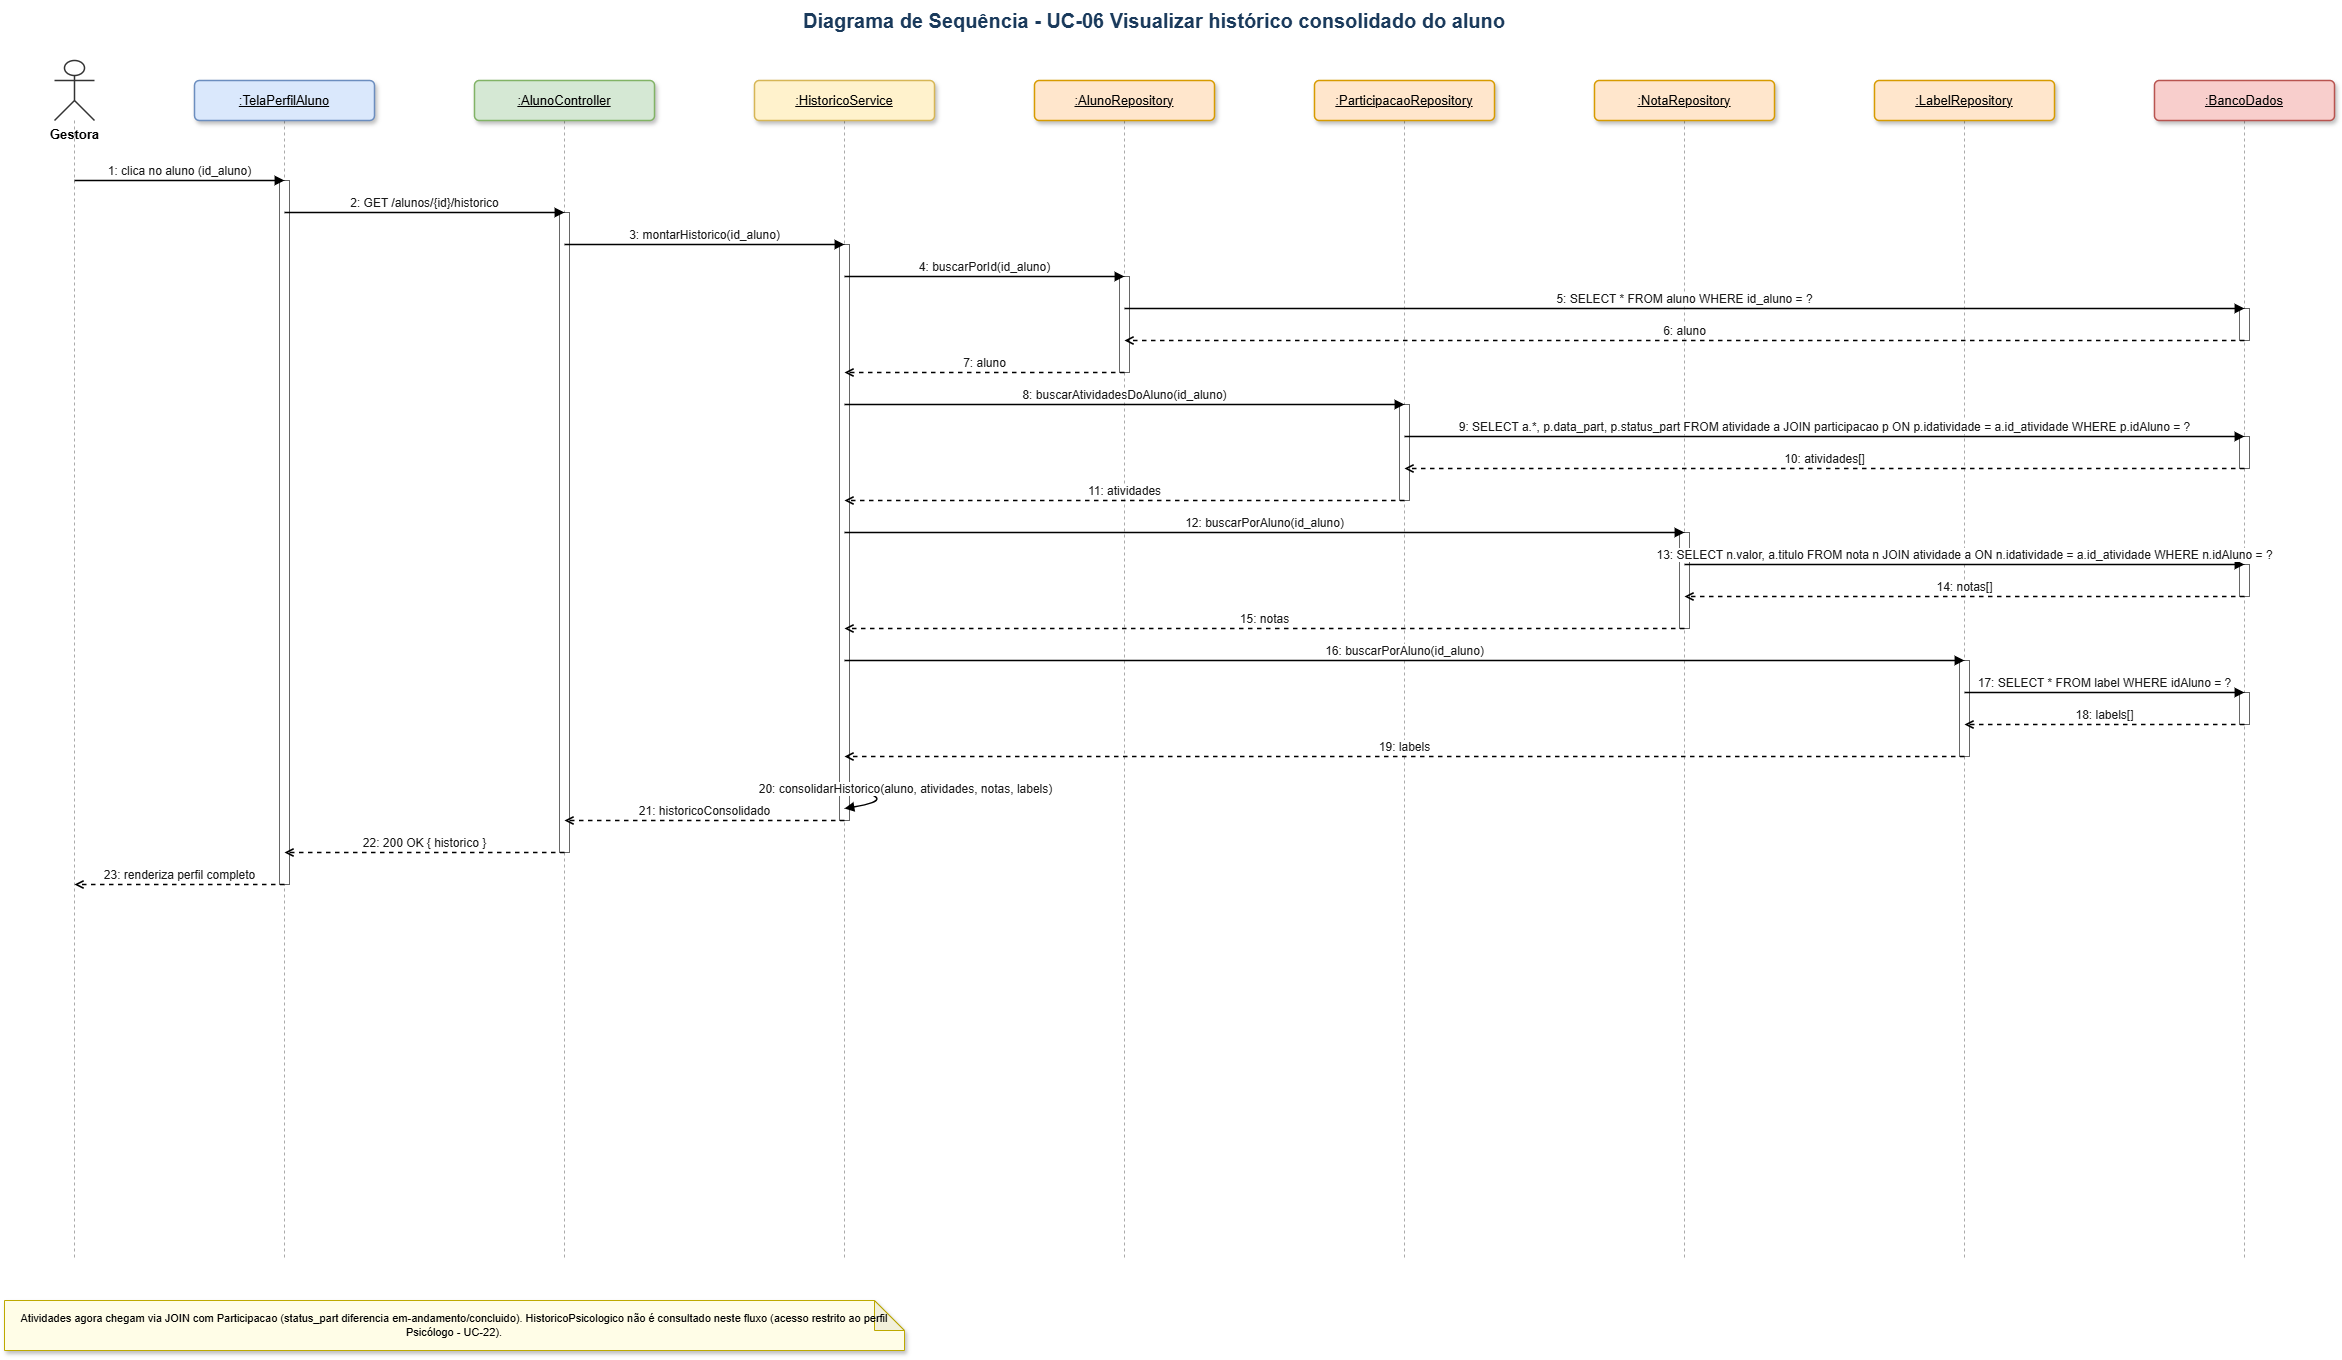

The diagram above was exported from draw.io. Its source (the exported page's mxGraphModel, read from the mxfile embedded in the PNG):
<mxGraphModel dx="2575" dy="1558" grid="1" gridSize="10" guides="1" tooltips="1" connect="1" arrows="1" fold="1" page="1" pageScale="1" pageWidth="2400" pageHeight="1400" math="0" shadow="0">
  <root>
    <mxCell id="0" />
    <mxCell id="1" parent="0" />
    <mxCell id="seq-uc06-v2-lifeactor" edge="1" parent="1" style="endArrow=none;html=1;dashed=1;strokeWidth=1;strokeColor=#aaaaaa;" value="">
      <mxGeometry relative="1" as="geometry">
        <mxPoint x="120" y="140" as="sourcePoint" />
        <mxPoint x="120" y="1280" as="targetPoint" />
      </mxGeometry>
    </mxCell>
    <mxCell id="seq-uc06-v2-life1" edge="1" parent="1" style="endArrow=none;html=1;dashed=1;strokeWidth=1;strokeColor=#aaaaaa;" value="">
      <mxGeometry relative="1" as="geometry">
        <mxPoint x="330" y="140" as="sourcePoint" />
        <mxPoint x="330" y="1280" as="targetPoint" />
      </mxGeometry>
    </mxCell>
    <mxCell id="seq-uc06-v2-life2" edge="1" parent="1" style="endArrow=none;html=1;dashed=1;strokeWidth=1;strokeColor=#aaaaaa;" value="">
      <mxGeometry relative="1" as="geometry">
        <mxPoint x="610" y="140" as="sourcePoint" />
        <mxPoint x="610" y="1280" as="targetPoint" />
      </mxGeometry>
    </mxCell>
    <mxCell id="seq-uc06-v2-life3" edge="1" parent="1" style="endArrow=none;html=1;dashed=1;strokeWidth=1;strokeColor=#aaaaaa;" value="">
      <mxGeometry relative="1" as="geometry">
        <mxPoint x="890" y="140" as="sourcePoint" />
        <mxPoint x="890" y="1280" as="targetPoint" />
      </mxGeometry>
    </mxCell>
    <mxCell id="seq-uc06-v2-life4" edge="1" parent="1" style="endArrow=none;html=1;dashed=1;strokeWidth=1;strokeColor=#aaaaaa;" value="">
      <mxGeometry relative="1" as="geometry">
        <mxPoint x="1170" y="140" as="sourcePoint" />
        <mxPoint x="1170" y="1280" as="targetPoint" />
      </mxGeometry>
    </mxCell>
    <mxCell id="seq-uc06-v2-life5" edge="1" parent="1" style="endArrow=none;html=1;dashed=1;strokeWidth=1;strokeColor=#aaaaaa;" value="">
      <mxGeometry relative="1" as="geometry">
        <mxPoint x="1450" y="140" as="sourcePoint" />
        <mxPoint x="1450" y="1280" as="targetPoint" />
      </mxGeometry>
    </mxCell>
    <mxCell id="seq-uc06-v2-life6" edge="1" parent="1" style="endArrow=none;html=1;dashed=1;strokeWidth=1;strokeColor=#aaaaaa;" value="">
      <mxGeometry relative="1" as="geometry">
        <mxPoint x="1730" y="140" as="sourcePoint" />
        <mxPoint x="1730" y="1280" as="targetPoint" />
      </mxGeometry>
    </mxCell>
    <mxCell id="seq-uc06-v2-life7" edge="1" parent="1" style="endArrow=none;html=1;dashed=1;strokeWidth=1;strokeColor=#aaaaaa;" value="">
      <mxGeometry relative="1" as="geometry">
        <mxPoint x="2010" y="140" as="sourcePoint" />
        <mxPoint x="2010" y="1280" as="targetPoint" />
      </mxGeometry>
    </mxCell>
    <mxCell id="seq-uc06-v2-life8" edge="1" parent="1" style="endArrow=none;html=1;dashed=1;strokeWidth=1;strokeColor=#aaaaaa;" value="">
      <mxGeometry relative="1" as="geometry">
        <mxPoint x="2290" y="140" as="sourcePoint" />
        <mxPoint x="2290" y="1280" as="targetPoint" />
      </mxGeometry>
    </mxCell>
    <mxCell id="seq-uc06-v2-actor" parent="1" style="shape=umlActor;verticalLabelPosition=bottom;verticalAlign=top;html=1;outlineConnect=0;fontSize=13;fontStyle=1;strokeColor=#333333;strokeWidth=1.5;" value="Gestora" vertex="1">
      <mxGeometry height="60" width="40" x="100" y="80" as="geometry" />
    </mxCell>
    <mxCell id="seq-uc06-v2-ll1" parent="1" style="rounded=1;whiteSpace=wrap;html=1;fillColor=#dae8fc;strokeColor=#6c8ebf;fontStyle=4;shadow=1;arcSize=12;strokeWidth=1.5;fontSize=13;" value=":TelaPerfilAluno" vertex="1">
      <mxGeometry height="40" width="180" x="240" y="100" as="geometry" />
    </mxCell>
    <mxCell id="seq-uc06-v2-ll2" parent="1" style="rounded=1;whiteSpace=wrap;html=1;fillColor=#d5e8d4;strokeColor=#82b366;fontStyle=4;shadow=1;arcSize=12;strokeWidth=1.5;fontSize=13;" value=":AlunoController" vertex="1">
      <mxGeometry height="40" width="180" x="520" y="100" as="geometry" />
    </mxCell>
    <mxCell id="seq-uc06-v2-ll3" parent="1" style="rounded=1;whiteSpace=wrap;html=1;fillColor=#fff2cc;strokeColor=#d6b656;fontStyle=4;shadow=1;arcSize=12;strokeWidth=1.5;fontSize=13;" value=":HistoricoService" vertex="1">
      <mxGeometry height="40" width="180" x="800" y="100" as="geometry" />
    </mxCell>
    <mxCell id="seq-uc06-v2-ll4" parent="1" style="rounded=1;whiteSpace=wrap;html=1;fillColor=#ffe6cc;strokeColor=#d79b00;fontStyle=4;shadow=1;arcSize=12;strokeWidth=1.5;fontSize=13;" value=":AlunoRepository" vertex="1">
      <mxGeometry height="40" width="180" x="1080" y="100" as="geometry" />
    </mxCell>
    <mxCell id="seq-uc06-v2-ll5" parent="1" style="rounded=1;whiteSpace=wrap;html=1;fillColor=#ffe6cc;strokeColor=#d79b00;fontStyle=4;shadow=1;arcSize=12;strokeWidth=1.5;fontSize=13;" value=":ParticipacaoRepository" vertex="1">
      <mxGeometry height="40" width="180" x="1360" y="100" as="geometry" />
    </mxCell>
    <mxCell id="seq-uc06-v2-ll6" parent="1" style="rounded=1;whiteSpace=wrap;html=1;fillColor=#ffe6cc;strokeColor=#d79b00;fontStyle=4;shadow=1;arcSize=12;strokeWidth=1.5;fontSize=13;" value=":NotaRepository" vertex="1">
      <mxGeometry height="40" width="180" x="1640" y="100" as="geometry" />
    </mxCell>
    <mxCell id="seq-uc06-v2-ll7" parent="1" style="rounded=1;whiteSpace=wrap;html=1;fillColor=#ffe6cc;strokeColor=#d79b00;fontStyle=4;shadow=1;arcSize=12;strokeWidth=1.5;fontSize=13;" value=":LabelRepository" vertex="1">
      <mxGeometry height="40" width="180" x="1920" y="100" as="geometry" />
    </mxCell>
    <mxCell id="seq-uc06-v2-ll8" parent="1" style="rounded=1;whiteSpace=wrap;html=1;fillColor=#f8cecc;strokeColor=#b85450;fontStyle=4;shadow=1;arcSize=12;strokeWidth=1.5;fontSize=13;" value=":BancoDados" vertex="1">
      <mxGeometry height="40" width="180" x="2200" y="100" as="geometry" />
    </mxCell>
    <mxCell id="seq-uc06-v2-act0" parent="1" style="rounded=0;whiteSpace=wrap;html=1;fillColor=#ffffff;strokeColor=#666666;strokeWidth=1;" value="" vertex="1">
      <mxGeometry height="32" width="10" x="2285" y="328" as="geometry" />
    </mxCell>
    <mxCell id="seq-uc06-v2-act1" parent="1" style="rounded=0;whiteSpace=wrap;html=1;fillColor=#ffffff;strokeColor=#666666;strokeWidth=1;" value="" vertex="1">
      <mxGeometry height="96" width="10" x="1165" y="296" as="geometry" />
    </mxCell>
    <mxCell id="seq-uc06-v2-act2" parent="1" style="rounded=0;whiteSpace=wrap;html=1;fillColor=#ffffff;strokeColor=#666666;strokeWidth=1;" value="" vertex="1">
      <mxGeometry height="32" width="10" x="2285" y="456" as="geometry" />
    </mxCell>
    <mxCell id="seq-uc06-v2-act3" parent="1" style="rounded=0;whiteSpace=wrap;html=1;fillColor=#ffffff;strokeColor=#666666;strokeWidth=1;" value="" vertex="1">
      <mxGeometry height="96" width="10" x="1445" y="424" as="geometry" />
    </mxCell>
    <mxCell id="seq-uc06-v2-act4" parent="1" style="rounded=0;whiteSpace=wrap;html=1;fillColor=#ffffff;strokeColor=#666666;strokeWidth=1;" value="" vertex="1">
      <mxGeometry height="32" width="10" x="2285" y="584" as="geometry" />
    </mxCell>
    <mxCell id="seq-uc06-v2-act5" parent="1" style="rounded=0;whiteSpace=wrap;html=1;fillColor=#ffffff;strokeColor=#666666;strokeWidth=1;" value="" vertex="1">
      <mxGeometry height="96" width="10" x="1725" y="552" as="geometry" />
    </mxCell>
    <mxCell id="seq-uc06-v2-act6" parent="1" style="rounded=0;whiteSpace=wrap;html=1;fillColor=#ffffff;strokeColor=#666666;strokeWidth=1;" value="" vertex="1">
      <mxGeometry height="32" width="10" x="2285" y="712" as="geometry" />
    </mxCell>
    <mxCell id="seq-uc06-v2-act7" parent="1" style="rounded=0;whiteSpace=wrap;html=1;fillColor=#ffffff;strokeColor=#666666;strokeWidth=1;" value="" vertex="1">
      <mxGeometry height="96" width="10" x="2005" y="680" as="geometry" />
    </mxCell>
    <mxCell id="seq-uc06-v2-act8" parent="1" style="rounded=0;whiteSpace=wrap;html=1;fillColor=#ffffff;strokeColor=#666666;strokeWidth=1;" value="" vertex="1">
      <mxGeometry height="25" width="10" x="885" y="808" as="geometry" />
    </mxCell>
    <mxCell id="seq-uc06-v2-act9" parent="1" style="rounded=0;whiteSpace=wrap;html=1;fillColor=#ffffff;strokeColor=#666666;strokeWidth=1;" value="" vertex="1">
      <mxGeometry height="576" width="10" x="885" y="264" as="geometry" />
    </mxCell>
    <mxCell id="seq-uc06-v2-act10" parent="1" style="rounded=0;whiteSpace=wrap;html=1;fillColor=#ffffff;strokeColor=#666666;strokeWidth=1;" value="" vertex="1">
      <mxGeometry height="640" width="10" x="605" y="232" as="geometry" />
    </mxCell>
    <mxCell id="seq-uc06-v2-act11" parent="1" style="rounded=0;whiteSpace=wrap;html=1;fillColor=#ffffff;strokeColor=#666666;strokeWidth=1;" value="" vertex="1">
      <mxGeometry height="704" width="10" x="325" y="200" as="geometry" />
    </mxCell>
    <mxCell id="seq-uc06-v2-msg0" edge="1" parent="1" style="html=1;verticalAlign=bottom;endArrow=block;endFill=1;fontSize=12;fontColor=#1a1a1a;strokeWidth=1.5;" value="1: clica no aluno (id_aluno)">
      <mxGeometry relative="1" as="geometry">
        <mxPoint x="120" y="200" as="sourcePoint" />
        <mxPoint x="330" y="200" as="targetPoint" />
      </mxGeometry>
    </mxCell>
    <mxCell id="seq-uc06-v2-msg1" edge="1" parent="1" style="html=1;verticalAlign=bottom;endArrow=block;endFill=1;fontSize=12;fontColor=#1a1a1a;strokeWidth=1.5;" value="2: GET /alunos/{id}/historico">
      <mxGeometry relative="1" as="geometry">
        <mxPoint x="330" y="232" as="sourcePoint" />
        <mxPoint x="610" y="232" as="targetPoint" />
      </mxGeometry>
    </mxCell>
    <mxCell id="seq-uc06-v2-msg2" edge="1" parent="1" style="html=1;verticalAlign=bottom;endArrow=block;endFill=1;fontSize=12;fontColor=#1a1a1a;strokeWidth=1.5;" value="3: montarHistorico(id_aluno)">
      <mxGeometry relative="1" as="geometry">
        <mxPoint x="610" y="264" as="sourcePoint" />
        <mxPoint x="890" y="264" as="targetPoint" />
      </mxGeometry>
    </mxCell>
    <mxCell id="seq-uc06-v2-msg3" edge="1" parent="1" style="html=1;verticalAlign=bottom;endArrow=block;endFill=1;fontSize=12;fontColor=#1a1a1a;strokeWidth=1.5;" value="4: buscarPorId(id_aluno)">
      <mxGeometry relative="1" as="geometry">
        <mxPoint x="890" y="296" as="sourcePoint" />
        <mxPoint x="1170" y="296" as="targetPoint" />
      </mxGeometry>
    </mxCell>
    <mxCell id="seq-uc06-v2-msg4" edge="1" parent="1" style="html=1;verticalAlign=bottom;endArrow=block;endFill=1;fontSize=12;fontColor=#1a1a1a;strokeWidth=1.5;" value="5: SELECT * FROM aluno WHERE id_aluno = ?">
      <mxGeometry relative="1" as="geometry">
        <mxPoint x="1170" y="328" as="sourcePoint" />
        <mxPoint x="2290" y="328" as="targetPoint" />
      </mxGeometry>
    </mxCell>
    <mxCell id="seq-uc06-v2-msg5" edge="1" parent="1" style="html=1;verticalAlign=bottom;endArrow=open;endFill=0;dashed=1;fontSize=12;fontColor=#1a1a1a;strokeWidth=1.5;" value="6: aluno">
      <mxGeometry relative="1" as="geometry">
        <mxPoint x="2290" y="360" as="sourcePoint" />
        <mxPoint x="1170" y="360" as="targetPoint" />
      </mxGeometry>
    </mxCell>
    <mxCell id="seq-uc06-v2-msg6" edge="1" parent="1" style="html=1;verticalAlign=bottom;endArrow=open;endFill=0;dashed=1;fontSize=12;fontColor=#1a1a1a;strokeWidth=1.5;" value="7: aluno">
      <mxGeometry relative="1" as="geometry">
        <mxPoint x="1170" y="392" as="sourcePoint" />
        <mxPoint x="890" y="392" as="targetPoint" />
      </mxGeometry>
    </mxCell>
    <mxCell id="seq-uc06-v2-msg7" edge="1" parent="1" style="html=1;verticalAlign=bottom;endArrow=block;endFill=1;fontSize=12;fontColor=#1a1a1a;strokeWidth=1.5;" value="8: buscarAtividadesDoAluno(id_aluno)">
      <mxGeometry relative="1" as="geometry">
        <mxPoint x="890" y="424" as="sourcePoint" />
        <mxPoint x="1450" y="424" as="targetPoint" />
      </mxGeometry>
    </mxCell>
    <mxCell id="seq-uc06-v2-msg8" edge="1" parent="1" style="html=1;verticalAlign=bottom;endArrow=block;endFill=1;fontSize=12;fontColor=#1a1a1a;strokeWidth=1.5;" value="9: SELECT a.*, p.data_part, p.status_part FROM atividade a JOIN participacao p ON p.idatividade = a.id_atividade WHERE p.idAluno = ?">
      <mxGeometry relative="1" as="geometry">
        <mxPoint x="1450" y="456" as="sourcePoint" />
        <mxPoint x="2290" y="456" as="targetPoint" />
      </mxGeometry>
    </mxCell>
    <mxCell id="seq-uc06-v2-msg9" edge="1" parent="1" style="html=1;verticalAlign=bottom;endArrow=open;endFill=0;dashed=1;fontSize=12;fontColor=#1a1a1a;strokeWidth=1.5;" value="10: atividades[]">
      <mxGeometry relative="1" as="geometry">
        <mxPoint x="2290" y="488" as="sourcePoint" />
        <mxPoint x="1450" y="488" as="targetPoint" />
      </mxGeometry>
    </mxCell>
    <mxCell id="seq-uc06-v2-msg10" edge="1" parent="1" style="html=1;verticalAlign=bottom;endArrow=open;endFill=0;dashed=1;fontSize=12;fontColor=#1a1a1a;strokeWidth=1.5;" value="11: atividades">
      <mxGeometry relative="1" as="geometry">
        <mxPoint x="1450" y="520" as="sourcePoint" />
        <mxPoint x="890" y="520" as="targetPoint" />
      </mxGeometry>
    </mxCell>
    <mxCell id="seq-uc06-v2-msg11" edge="1" parent="1" style="html=1;verticalAlign=bottom;endArrow=block;endFill=1;fontSize=12;fontColor=#1a1a1a;strokeWidth=1.5;" value="12: buscarPorAluno(id_aluno)">
      <mxGeometry relative="1" as="geometry">
        <mxPoint x="890" y="552" as="sourcePoint" />
        <mxPoint x="1730" y="552" as="targetPoint" />
      </mxGeometry>
    </mxCell>
    <mxCell id="seq-uc06-v2-msg12" edge="1" parent="1" style="html=1;verticalAlign=bottom;endArrow=block;endFill=1;fontSize=12;fontColor=#1a1a1a;strokeWidth=1.5;" value="13: SELECT n.valor, a.titulo FROM nota n JOIN atividade a ON n.idatividade = a.id_atividade WHERE n.idAluno = ?">
      <mxGeometry relative="1" as="geometry">
        <mxPoint x="1730" y="584" as="sourcePoint" />
        <mxPoint x="2290" y="584" as="targetPoint" />
      </mxGeometry>
    </mxCell>
    <mxCell id="seq-uc06-v2-msg13" edge="1" parent="1" style="html=1;verticalAlign=bottom;endArrow=open;endFill=0;dashed=1;fontSize=12;fontColor=#1a1a1a;strokeWidth=1.5;" value="14: notas[]">
      <mxGeometry relative="1" as="geometry">
        <mxPoint x="2290" y="616" as="sourcePoint" />
        <mxPoint x="1730" y="616" as="targetPoint" />
      </mxGeometry>
    </mxCell>
    <mxCell id="seq-uc06-v2-msg14" edge="1" parent="1" style="html=1;verticalAlign=bottom;endArrow=open;endFill=0;dashed=1;fontSize=12;fontColor=#1a1a1a;strokeWidth=1.5;" value="15: notas">
      <mxGeometry relative="1" as="geometry">
        <mxPoint x="1730" y="648" as="sourcePoint" />
        <mxPoint x="890" y="648" as="targetPoint" />
      </mxGeometry>
    </mxCell>
    <mxCell id="seq-uc06-v2-msg15" edge="1" parent="1" style="html=1;verticalAlign=bottom;endArrow=block;endFill=1;fontSize=12;fontColor=#1a1a1a;strokeWidth=1.5;" value="16: buscarPorAluno(id_aluno)">
      <mxGeometry relative="1" as="geometry">
        <mxPoint x="890" y="680" as="sourcePoint" />
        <mxPoint x="2010" y="680" as="targetPoint" />
      </mxGeometry>
    </mxCell>
    <mxCell id="seq-uc06-v2-msg16" edge="1" parent="1" style="html=1;verticalAlign=bottom;endArrow=block;endFill=1;fontSize=12;fontColor=#1a1a1a;strokeWidth=1.5;" value="17: SELECT * FROM label WHERE idAluno = ?">
      <mxGeometry relative="1" as="geometry">
        <mxPoint x="2010" y="712" as="sourcePoint" />
        <mxPoint x="2290" y="712" as="targetPoint" />
      </mxGeometry>
    </mxCell>
    <mxCell id="seq-uc06-v2-msg17" edge="1" parent="1" style="html=1;verticalAlign=bottom;endArrow=open;endFill=0;dashed=1;fontSize=12;fontColor=#1a1a1a;strokeWidth=1.5;" value="18: labels[]">
      <mxGeometry relative="1" as="geometry">
        <mxPoint x="2290" y="744" as="sourcePoint" />
        <mxPoint x="2010" y="744" as="targetPoint" />
      </mxGeometry>
    </mxCell>
    <mxCell id="seq-uc06-v2-msg18" edge="1" parent="1" style="html=1;verticalAlign=bottom;endArrow=open;endFill=0;dashed=1;fontSize=12;fontColor=#1a1a1a;strokeWidth=1.5;" value="19: labels">
      <mxGeometry relative="1" as="geometry">
        <mxPoint x="2010" y="776" as="sourcePoint" />
        <mxPoint x="890" y="776" as="targetPoint" />
      </mxGeometry>
    </mxCell>
    <mxCell id="seq-uc06-v2-msg19" edge="1" parent="1" style="html=1;verticalAlign=bottom;endArrow=block;endFill=1;fontSize=12;curved=1;fontColor=#1a1a1a;strokeWidth=1.5;" value="20: consolidarHistorico(aluno, atividades, notas, labels)">
      <mxGeometry relative="1" as="geometry">
        <Array as="points">
          <mxPoint x="950" y="818" />
        </Array>
        <mxPoint x="890" y="808" as="sourcePoint" />
        <mxPoint x="890" y="828" as="targetPoint" />
      </mxGeometry>
    </mxCell>
    <mxCell id="seq-uc06-v2-msg20" edge="1" parent="1" style="html=1;verticalAlign=bottom;endArrow=open;endFill=0;dashed=1;fontSize=12;fontColor=#1a1a1a;strokeWidth=1.5;" value="21: historicoConsolidado">
      <mxGeometry relative="1" as="geometry">
        <mxPoint x="890" y="840" as="sourcePoint" />
        <mxPoint x="610" y="840" as="targetPoint" />
      </mxGeometry>
    </mxCell>
    <mxCell id="seq-uc06-v2-msg21" edge="1" parent="1" style="html=1;verticalAlign=bottom;endArrow=open;endFill=0;dashed=1;fontSize=12;fontColor=#1a1a1a;strokeWidth=1.5;" value="22: 200 OK { historico }">
      <mxGeometry relative="1" as="geometry">
        <mxPoint x="610" y="872" as="sourcePoint" />
        <mxPoint x="330" y="872" as="targetPoint" />
      </mxGeometry>
    </mxCell>
    <mxCell id="seq-uc06-v2-msg22" edge="1" parent="1" style="html=1;verticalAlign=bottom;endArrow=open;endFill=0;dashed=1;fontSize=12;fontColor=#1a1a1a;strokeWidth=1.5;" value="23: renderiza perfil completo">
      <mxGeometry relative="1" as="geometry">
        <mxPoint x="330" y="904" as="sourcePoint" />
        <mxPoint x="120" y="904" as="targetPoint" />
      </mxGeometry>
    </mxCell>
    <mxCell id="seq-uc06-v2-title" parent="1" style="text;html=1;strokeColor=none;fillColor=none;align=center;verticalAlign=middle;whiteSpace=wrap;rounded=0;fontSize=20;fontStyle=1;fontColor=#1a3a5c;" value="Diagrama de Sequência - UC-06 Visualizar histórico consolidado do aluno" vertex="1">
      <mxGeometry height="40" width="1200" x="600" y="20" as="geometry" />
    </mxCell>
    <mxCell id="seq-uc06-v2-note0" parent="1" style="shape=note;whiteSpace=wrap;html=1;backgroundOutline=1;darkOpacity=0.05;fontSize=11;fillColor=#fffde7;strokeColor=#bda900;shadow=1;" value="Atividades agora chegam via JOIN com Participacao (status_part diferencia em-andamento/concluido). HistoricoPsicologico não é consultado neste fluxo (acesso restrito ao perfil Psicólogo - UC-22)." vertex="1">
      <mxGeometry height="50" width="900" x="50" y="1320" as="geometry" />
    </mxCell>
  </root>
</mxGraphModel>